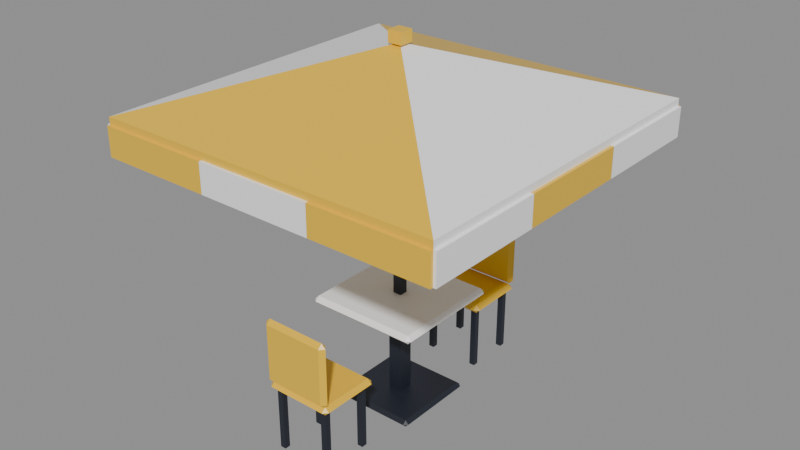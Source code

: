 # Source: cafe-parasol-set.blend  (saved by Blender 5.3.31; exported with 4.5.12 LTS)
import bpy
from mathutils import Matrix  # noqa: F401  (used for matrix-valued properties, if any)

bpy.ops.wm.read_factory_settings(use_empty=True)
scene = bpy.context.scene
scene.name = 'Scene'

# ---- collections
col_cafe_parasol_set = bpy.data.collections.new('cafe-parasol-set'); scene.collection.children.link(col_cafe_parasol_set)

# ---- materials (node trees are filled in below, after node groups)
mat_pal_white = bpy.data.materials.new('pal_white')
mat_pal_white.diffuse_color = (1.0, 1.0, 1.0, 1.0)
mat_pal_night = bpy.data.materials.new('pal_night')
mat_pal_night.diffuse_color = (0.0137, 0.01764, 0.02956, 1.0)
mat_pal_sun_yellow = bpy.data.materials.new('pal_sun_yellow')
mat_pal_sun_yellow.diffuse_color = (0.9047, 0.552, 0.02956, 1.0)

# ---- material node trees
mat_pal_white.use_nodes = True; mat_pal_white.node_tree.nodes.clear()
_N = mat_pal_white.node_tree.nodes; _L = mat_pal_white.node_tree.links
n0 = _N.new('ShaderNodeBsdfPrincipled'); n0.name = 'Principled BSDF'; n0.location = (-200, 100)
n0.inputs[0].default_value = (1.0, 1.0, 1.0, 1.0)
n0.inputs[10].default_value = 0.005
n1 = _N.new('ShaderNodeOutputMaterial'); n1.name = 'Material Output'; n1.location = (200, 100)
_L.new(n0.outputs[0], n1.inputs[0])
n1.is_active_output = True
mat_pal_night.use_nodes = True; mat_pal_night.node_tree.nodes.clear()
_N = mat_pal_night.node_tree.nodes; _L = mat_pal_night.node_tree.links
n0 = _N.new('ShaderNodeBsdfPrincipled'); n0.name = 'Principled BSDF'; n0.location = (-200, 100)
n0.inputs[0].default_value = (0.0137, 0.01764, 0.02956, 1.0)
n0.inputs[10].default_value = 0.005
n1 = _N.new('ShaderNodeOutputMaterial'); n1.name = 'Material Output'; n1.location = (200, 100)
_L.new(n0.outputs[0], n1.inputs[0])
n1.is_active_output = True
mat_pal_sun_yellow.use_nodes = True; mat_pal_sun_yellow.node_tree.nodes.clear()
_N = mat_pal_sun_yellow.node_tree.nodes; _L = mat_pal_sun_yellow.node_tree.links
n0 = _N.new('ShaderNodeBsdfPrincipled'); n0.name = 'Principled BSDF'; n0.location = (-200, 100)
n0.inputs[0].default_value = (0.9047, 0.552, 0.02956, 1.0)
n0.inputs[2].default_value = 0.35
n0.inputs[10].default_value = 0.005
n1 = _N.new('ShaderNodeOutputMaterial'); n1.name = 'Material Output'; n1.location = (200, 100)
_L.new(n0.outputs[0], n1.inputs[0])
n1.is_active_output = True

# ---- meshes
me_cafe_parasol_set = bpy.data.meshes.new('cafe-parasol-set')
me_cafe_parasol_set.from_pydata([(0.05, 0.05, 0.72), (-0.05, 0.05, 0.72), (0.05, -0.05, 0.72), (-0.05, -0.05, 0.72), (0.05, 0.05, 0.04), (-0.05, 0.05, 0.04), (0.05, -0.05, 0.04), (-0.05, -0.05, 0.04), (-0.37, -0.4, 0.75), (-0.4, -0.37, 0.75), (-0.37, -0.37, 0.72), (0.37, -0.4, 0.75), (0.37, -0.37, 0.72), (0.4, -0.37, 0.75), (-0.4, 0.37, 0.75), (-0.37, 0.4, 0.75), (-0.37, 0.37, 0.72), (0.37, 0.4, 0.75), (0.4, 0.37, 0.75), (0.37, 0.37, 0.72), (-0.37, -0.37, 0.78), (0.37, -0.37, 0.78), (-0.37, 0.37, 0.78), (0.37, 0.37, 0.78), (-0.16, -0.89, 0.44), (-0.2, -0.89, 0.44), (-0.16, -0.93, 0.44), (-0.2, -0.93, 0.44), (-0.16, -0.89, 0.0), (-0.2, -0.89, 0.0), (-0.16, -0.93, 0.0), (-0.2, -0.93, 0.0), (-0.275, -0.275, 0.0), (0.275, -0.275, 0.0), (-0.275, 0.275, 0.0), (0.3, 0.275, 0.025), (0.275, 0.275, 0.0), (-0.3, -0.275, 0.025), (-0.275, -0.3, 0.025), (-0.275, -0.275, 0.05), (0.275, -0.3, 0.025), (0.3, -0.275, 0.025), (0.275, -0.275, 0.05), (-0.3, 0.275, 0.025), (-0.275, 0.275, 0.05), (-0.275, 0.3, 0.025), (0.275, 0.3, 0.025), (0.275, 0.275, 0.05), (0.24, -0.56, 0.47), (0.21, -0.53, 0.47), (0.21, -0.56, 0.5), (-0.24, -0.56, 0.47), (-0.21, -0.56, 0.5), (-0.21, -0.53, 0.47), (0.21, -0.97, 0.47), (0.24, -0.94, 0.47), (0.21, -0.94, 0.5), (-0.24, -0.94, 0.47), (-0.21, -0.97, 0.47), (-0.21, -0.94, 0.5), (0.21, -0.56, 0.44), (-0.21, -0.56, 0.44), (0.21, -0.94, 0.44), (-0.21, -0.94, 0.44), (0.24, -0.95, 0.92), (0.21, -0.95, 0.95), (0.21, -0.98, 0.92), (-0.24, -0.95, 0.92), (-0.21, -0.98, 0.92), (-0.21, -0.95, 0.95), (0.21, -0.92, 0.92), (-0.21, -0.92, 0.92), (0.21, -0.98, 0.53), (0.21, -0.95, 0.5), (0.24, -0.95, 0.53), (-0.24, -0.95, 0.53), (-0.21, -0.95, 0.5), (-0.21, -0.98, 0.53), (0.21, -0.92, 0.53), (-0.21, -0.92, 0.53), (-0.2, -0.61, 0.0), (-0.16, -0.61, 0.0), (-0.2, -0.57, 0.0), (-0.16, -0.57, 0.0), (-0.2, -0.61, 0.44), (-0.16, -0.61, 0.44), (-0.2, -0.57, 0.44), (-0.16, -0.57, 0.44), (0.16, -0.93, 0.0), (0.2, -0.93, 0.0), (0.16, -0.89, 0.0), (0.2, -0.89, 0.0), (0.16, -0.93, 0.44), (0.2, -0.93, 0.44), (0.16, -0.89, 0.44), (0.2, -0.89, 0.44), (0.16, -0.61, 0.0), (0.2, -0.61, 0.0), (0.16, -0.57, 0.0), (0.2, -0.57, 0.0), (0.16, -0.61, 0.44), (0.2, -0.61, 0.44), (0.16, -0.57, 0.44), (0.2, -0.57, 0.44), (-0.16, 0.61, 0.44), (-0.2, 0.61, 0.44), (-0.16, 0.57, 0.44), (-0.2, 0.57, 0.44), (-0.16, 0.61, 0.0), (-0.2, 0.61, 0.0), (-0.16, 0.57, 0.0), (-0.2, 0.57, 0.0), (-0.21, 0.53, 0.47), (-0.24, 0.56, 0.47), (-0.21, 0.56, 0.44), (0.21, 0.53, 0.47), (0.21, 0.56, 0.44), (0.24, 0.56, 0.47), (-0.24, 0.94, 0.47), (-0.21, 0.97, 0.47), (-0.21, 0.94, 0.44), (0.21, 0.97, 0.47), (0.24, 0.94, 0.47), (0.21, 0.94, 0.44), (-0.21, 0.56, 0.5), (0.21, 0.56, 0.5), (-0.21, 0.94, 0.5), (0.21, 0.94, 0.5), (0.24, 0.95, 0.92), (0.21, 0.98, 0.92), (0.21, 0.95, 0.95), (-0.24, 0.95, 0.92), (-0.21, 0.95, 0.95), (-0.21, 0.98, 0.92), (0.21, 0.92, 0.92), (-0.21, 0.92, 0.92), (0.21, 0.98, 0.53), (0.24, 0.95, 0.53), (0.21, 0.95, 0.5), (-0.24, 0.95, 0.53), (-0.21, 0.98, 0.53), (-0.21, 0.95, 0.5), (0.21, 0.92, 0.53), (-0.21, 0.92, 0.53), (-0.2, 0.89, 0.0), (-0.16, 0.89, 0.0), (-0.2, 0.93, 0.0), (-0.16, 0.93, 0.0), (-0.2, 0.89, 0.44), (-0.16, 0.89, 0.44), (-0.2, 0.93, 0.44), (-0.16, 0.93, 0.44), (0.16, 0.57, 0.0), (0.2, 0.57, 0.0), (0.16, 0.61, 0.0), (0.2, 0.61, 0.0), (0.16, 0.57, 0.44), (0.2, 0.57, 0.44), (0.16, 0.61, 0.44), (0.2, 0.61, 0.44), (0.16, 0.89, 0.0), (0.2, 0.89, 0.0), (0.16, 0.93, 0.0), (0.2, 0.93, 0.0), (0.16, 0.89, 0.44), (0.2, 0.89, 0.44), (0.16, 0.93, 0.44), (0.2, 0.93, 0.44), (-0.03, -0.03, 0.78), (0.03, -0.03, 0.78), (-0.03, 0.03, 0.78), (0.03, 0.03, 0.78), (-0.03, -0.03, 2.45), (0.03, -0.03, 2.45), (-0.03, 0.03, 2.45), (0.03, 0.03, 2.45), (0.0, 0.0, 2.45), (-1.2, -1.2, 2.05), (1.2, -1.2, 2.05), (0.0, 0.0, 2.39), (-1.2, -1.2, 2.0), (1.2, -1.2, 2.0), (1.2, 1.2, 2.05), (1.2, 1.2, 2.0), (-1.2, 1.2, 2.05), (-1.2, 1.2, 2.0), (-1.2, -1.22, 1.8), (-0.4, -1.22, 1.8), (-1.2, -1.2, 1.8), (-0.4, -1.2, 1.8), (-1.2, -1.22, 2.0), (-0.4, -1.22, 2.0), (-0.4, -1.2, 2.0), (0.4, -1.22, 1.8), (0.4, -1.2, 1.8), (0.4, -1.22, 2.0), (0.4, -1.2, 2.0), (1.2, -1.22, 1.8), (1.2, -1.2, 1.8), (1.2, -1.22, 2.0), (1.22, -1.2, 1.8), (1.2, -0.4, 1.8), (1.22, -0.4, 1.8), (1.22, -1.2, 2.0), (1.2, -0.4, 2.0), (1.22, -0.4, 2.0), (1.2, 0.4, 1.8), (1.22, 0.4, 1.8), (1.2, 0.4, 2.0), (1.22, 0.4, 2.0), (1.2, 1.2, 1.8), (1.22, 1.2, 1.8), (1.22, 1.2, 2.0), (-1.2, 1.2, 1.8), (-0.4, 1.2, 1.8), (-1.2, 1.22, 1.8), (-0.4, 1.22, 1.8), (-0.4, 1.2, 2.0), (-1.2, 1.22, 2.0), (-0.4, 1.22, 2.0), (0.4, 1.2, 1.8), (0.4, 1.22, 1.8), (0.4, 1.2, 2.0), (0.4, 1.22, 2.0), (1.2, 1.22, 1.8), (1.2, 1.22, 2.0), (-1.22, -1.2, 1.8), (-1.22, -0.4, 1.8), (-1.2, -0.4, 1.8), (-1.22, -1.2, 2.0), (-1.22, -0.4, 2.0), (-1.2, -0.4, 2.0), (-1.22, 0.4, 1.8), (-1.2, 0.4, 1.8), (-1.22, 0.4, 2.0), (-1.2, 0.4, 2.0), (-1.22, 1.2, 1.8), (-1.22, 1.2, 2.0), (-0.05, -0.05, 2.45), (0.05, -0.05, 2.45), (-0.05, 0.05, 2.45), (0.05, 0.05, 2.45), (-0.05, -0.05, 2.53), (0.05, -0.05, 2.53), (-0.05, 0.05, 2.53), (0.05, 0.05, 2.53)], [], [(6, 4, 0, 2), (5, 1, 0, 4), (7, 6, 2, 3), (3, 2, 0, 1), (7, 5, 4, 6), (7, 3, 1, 5), (8, 9, 10), (11, 12, 13), (14, 15, 16), (17, 18, 19), (9, 8, 20), (11, 13, 21), (14, 22, 15), (18, 17, 23), (11, 8, 10, 12), (9, 14, 16, 10), (15, 17, 19, 16), (18, 13, 12, 19), (14, 9, 20, 22), (8, 11, 21, 20), (13, 18, 23, 21), (17, 15, 22, 23), (10, 16, 19, 12), (20, 21, 23, 22), (30, 28, 24, 26), (29, 25, 24, 28), (31, 30, 26, 27), (27, 26, 24, 25), (31, 29, 28, 30), (31, 27, 25, 29), (38, 37, 32), (40, 33, 41), (43, 45, 34), (46, 35, 36), (37, 38, 39), (40, 41, 42), (43, 44, 45), (35, 46, 47), (40, 38, 32, 33), (37, 43, 34, 32), (45, 46, 36, 34), (35, 41, 33, 36), (43, 37, 39, 44), (38, 40, 42, 39), (41, 35, 47, 42), (46, 45, 44, 47), (32, 34, 36, 33), (39, 42, 47, 44), (48, 49, 50), (51, 52, 53), (54, 55, 56), (57, 58, 59), (49, 48, 60), (51, 53, 61), (54, 62, 55), (58, 57, 63), (55, 48, 50, 56), (48, 55, 62, 60), (53, 49, 60, 61), (57, 51, 61, 63), (54, 58, 63, 62), (49, 53, 52, 50), (58, 54, 56, 59), (51, 57, 59, 52), (59, 56, 50, 52), (63, 61, 60, 62), (64, 65, 66), (67, 68, 69), (70, 65, 64), (67, 69, 71), (72, 73, 74), (75, 76, 77), (78, 74, 73), (79, 76, 75), (78, 70, 64, 74), (65, 69, 68, 66), (66, 72, 74, 64), (76, 73, 72, 77), (73, 76, 79, 78), (69, 65, 70, 71), (77, 68, 67, 75), (71, 79, 75, 67), (77, 72, 66, 68), (79, 71, 70, 78), (80, 82, 83, 81), (84, 85, 87, 86), (80, 81, 85, 84), (82, 86, 87, 83), (80, 84, 86, 82), (81, 83, 87, 85), (88, 90, 91, 89), (92, 93, 95, 94), (88, 89, 93, 92), (90, 94, 95, 91), (88, 92, 94, 90), (89, 91, 95, 93), (96, 98, 99, 97), (100, 101, 103, 102), (96, 97, 101, 100), (98, 102, 103, 99), (96, 100, 102, 98), (97, 99, 103, 101), (109, 105, 104, 108), (107, 106, 104, 105), (111, 109, 108, 110), (110, 108, 104, 106), (111, 107, 105, 109), (111, 110, 106, 107), (112, 113, 114), (115, 116, 117), (118, 119, 120), (121, 122, 123), (113, 112, 124), (115, 117, 125), (118, 126, 119), (122, 121, 127), (115, 112, 114, 116), (113, 118, 120, 114), (119, 121, 123, 120), (122, 117, 116, 123), (118, 113, 124, 126), (112, 115, 125, 124), (117, 122, 127, 125), (121, 119, 126, 127), (114, 120, 123, 116), (124, 125, 127, 126), (128, 129, 130), (131, 132, 133), (134, 128, 130), (131, 135, 132), (136, 137, 138), (139, 140, 141), (142, 138, 137), (143, 139, 141), (128, 137, 136, 129), (139, 131, 133, 140), (131, 139, 143, 135), (140, 136, 138, 141), (142, 143, 141, 138), (137, 128, 134, 142), (129, 133, 132, 130), (135, 134, 130, 132), (140, 133, 129, 136), (143, 142, 134, 135), (144, 146, 147, 145), (148, 149, 151, 150), (144, 145, 149, 148), (146, 150, 151, 147), (144, 148, 150, 146), (145, 147, 151, 149), (152, 154, 155, 153), (156, 157, 159, 158), (152, 153, 157, 156), (154, 158, 159, 155), (152, 156, 158, 154), (153, 155, 159, 157), (160, 162, 163, 161), (164, 165, 167, 166), (160, 161, 165, 164), (162, 166, 167, 163), (160, 164, 166, 162), (161, 163, 167, 165), (168, 170, 171, 169), (172, 173, 175, 174), (168, 169, 173, 172), (170, 174, 175, 171), (168, 172, 174, 170), (169, 171, 175, 173), (176, 177, 178), (179, 181, 180), (177, 180, 181, 178), (176, 179, 180, 177), (176, 178, 181, 179), (176, 178, 182), (179, 183, 181), (178, 181, 183, 182), (176, 182, 183, 179), (176, 182, 184), (179, 185, 183), (182, 183, 185, 184), (176, 184, 185, 179), (176, 184, 177), (179, 180, 185), (184, 185, 180, 177), (186, 188, 189, 187), (190, 191, 192, 180), (186, 187, 191, 190), (188, 180, 192, 189), (186, 190, 180, 188), (187, 189, 192, 191), (187, 189, 194, 193), (191, 195, 196, 192), (187, 193, 195, 191), (189, 192, 196, 194), (193, 194, 196, 195), (193, 194, 198, 197), (195, 199, 181, 196), (193, 197, 199, 195), (194, 196, 181, 198), (197, 198, 181, 199), (198, 201, 202, 200), (181, 203, 205, 204), (198, 200, 203, 181), (201, 204, 205, 202), (198, 181, 204, 201), (200, 202, 205, 203), (201, 206, 207, 202), (204, 205, 209, 208), (206, 208, 209, 207), (201, 204, 208, 206), (202, 207, 209, 205), (206, 210, 211, 207), (208, 209, 212, 183), (210, 183, 212, 211), (206, 208, 183, 210), (207, 211, 212, 209), (213, 215, 216, 214), (185, 217, 219, 218), (213, 214, 217, 185), (215, 218, 219, 216), (213, 185, 218, 215), (214, 216, 219, 217), (214, 216, 221, 220), (217, 222, 223, 219), (214, 220, 222, 217), (216, 219, 223, 221), (220, 221, 223, 222), (220, 221, 224, 210), (222, 183, 225, 223), (220, 210, 183, 222), (221, 223, 225, 224), (210, 224, 225, 183), (226, 227, 228, 188), (229, 180, 231, 230), (226, 188, 180, 229), (227, 230, 231, 228), (226, 229, 230, 227), (188, 228, 231, 180), (227, 232, 233, 228), (230, 231, 235, 234), (232, 234, 235, 233), (227, 230, 234, 232), (228, 233, 235, 231), (232, 236, 213, 233), (234, 235, 185, 237), (236, 237, 185, 213), (232, 234, 237, 236), (233, 213, 185, 235), (238, 240, 241, 239), (242, 243, 245, 244), (238, 239, 243, 242), (240, 244, 245, 241), (238, 242, 244, 240), (239, 241, 245, 243)])
me_cafe_parasol_set.polygons.foreach_set('material_index', [1, 1, 1, 1, 1, 1, 0, 0, 0, 0, 0, 0, 0, 0, 0, 0, 0, 0, 0, 0, 0, 0, 0, 0, 1, 1, 1, 1, 1, 1, 1, 1, 1, 1, 1, 1, 1, 1, 1, 1, 1, 1, 1, 1, 1, 1, 1, 1, 2, 2, 2, 2, 2, 2, 2, 2, 2, 2, 2, 2, 2, 2, 2, 2, 2, 2, 2, 2, 2, 2, 2, 2, 2, 2, 2, 2, 2, 2, 2, 2, 2, 2, 2, 2, 1, 1, 1, 1, 1, 1, 1, 1, 1, 1, 1, 1, 1, 1, 1, 1, 1, 1, 1, 1, 1, 1, 1, 1, 2, 2, 2, 2, 2, 2, 2, 2, 2, 2, 2, 2, 2, 2, 2, 2, 2, 2, 2, 2, 2, 2, 2, 2, 2, 2, 2, 2, 2, 2, 2, 2, 2, 2, 2, 2, 1, 1, 1, 1, 1, 1, 1, 1, 1, 1, 1, 1, 1, 1, 1, 1, 1, 1, 1, 1, 1, 1, 1, 1, 2, 2, 2, 2, 2, 0, 0, 0, 0, 2, 2, 2, 2, 0, 0, 0, 2, 2, 2, 2, 2, 2, 0, 0, 0, 0, 0, 2, 2, 2, 2, 2, 0, 0, 0, 0, 0, 0, 2, 2, 2, 2, 2, 0, 0, 0, 0, 0, 2, 2, 2, 2, 2, 2, 0, 0, 0, 0, 0, 2, 2, 2, 2, 2, 0, 0, 0, 0, 0, 0, 2, 2, 2, 2, 2, 0, 0, 0, 0, 0, 2, 2, 2, 2, 2, 2])
me_cafe_parasol_set.materials.append(mat_pal_white)
me_cafe_parasol_set.materials.append(mat_pal_night)
me_cafe_parasol_set.materials.append(mat_pal_sun_yellow)
me_cafe_parasol_set.update()

# ---- objects
ob_cafe_parasol_set = bpy.data.objects.new('cafe-parasol-set', me_cafe_parasol_set)
ob_seat_1 = bpy.data.objects.new('seat_1', None)
ob_seat_2 = bpy.data.objects.new('seat_2', None)

# ---- transforms, parenting, visibility, modifiers, constraints
ob_cafe_parasol_set.location = (0.0, 0.0, 0.0)
ob_seat_1.location = (0.0, -0.75, 0.0)
ob_seat_1.empty_display_size = 0.4
ob_seat_2.location = (0.0, 0.75, 0.0)
ob_seat_2.empty_display_size = 0.4

# ---- collection membership
col_cafe_parasol_set.objects.link(ob_cafe_parasol_set)
col_cafe_parasol_set.objects.link(ob_seat_1)
col_cafe_parasol_set.objects.link(ob_seat_2)

# ---- scene / render settings (as saved in the file)
scene.frame_start = 1; scene.frame_end = 250; scene.frame_set(1)
scene.render.engine = 'BLENDER_EEVEE_NEXT'
scene.render.bake_bias = 0.0
scene.render.bake_samples = 0
scene.render.compositor_device = 'GPU'
scene.eevee.use_volume_custom_range = False
scene.eevee.fast_gi_thickness_near = 0.1
scene.eevee.fast_gi_thickness_far = 0.0
scene.eevee.ray_tracing_options.screen_trace_thickness = 0.1
bpy.context.view_layer.update()

# ---- added for rendering (the .blend has no active camera and no usable light): camera, sun + grey world if the file has none
cam_auto = bpy.data.cameras.new('AutoCamera')
cam_auto.lens = 50.0
cam_auto.sensor_width = 36.0
cam_auto.clip_end = 1000.0
ob_auto_camera = bpy.data.objects.new('AutoCamera', cam_auto)
scene.collection.objects.link(ob_auto_camera)
ob_auto_camera.location = (3.95885, -4.75062, 4.43208)
ob_auto_camera.rotation_euler = (1.09748, -7.21219e-08, 0.694738)
scene.camera = ob_auto_camera
light_auto_sun = bpy.data.lights.new('AutoSun', 'SUN')
light_auto_sun.energy = 3.0
light_auto_sun.angle = 0.0523599
ob_auto_sun = bpy.data.objects.new('AutoSun', light_auto_sun)
scene.collection.objects.link(ob_auto_sun)
ob_auto_sun.rotation_euler = (0.872665, 0.174533, 0.523599)
if scene.world is None:
    world_auto = bpy.data.worlds.new('AutoWorld')
    world_auto.color = (0.3, 0.3, 0.3)
    scene.world = world_auto
bpy.context.view_layer.update()
